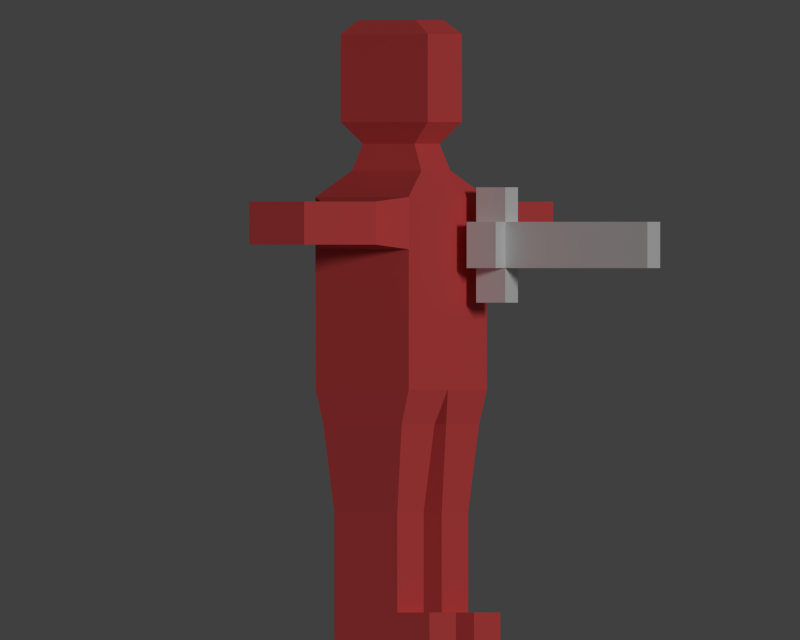 # Source: ukko.blend  (saved by Blender 2.73.0; exported with 4.5.12 LTS)
import bpy
from mathutils import Matrix  # noqa: F401  (used for matrix-valued properties, if any)

bpy.ops.wm.read_factory_settings(use_empty=True)
scene = bpy.context.scene
scene.name = 'Scene'

# ---- collections
col_collection_1 = bpy.data.collections.new('Collection 1'); scene.collection.children.link(col_collection_1)

# ---- materials (node trees are filled in below, after node groups)
mat_redukko = bpy.data.materials.new('RedUkko')
mat_redukko.alpha_threshold = 0.0
mat_redukko.use_transparent_shadow = False
mat_redukko.diffuse_color = (0.8, 0.08693, 0.08693, 1.0)
mat_redukko.roughness = 0.5
mat_redukko.line_color = (0.0, 0.0, 0.0, 1.0)
mat_blueukko = bpy.data.materials.new('BlueUkko')
mat_blueukko.alpha_threshold = 0.0
mat_blueukko.use_transparent_shadow = False
mat_blueukko.diffuse_color = (0.1583, 0.2249, 0.8, 1.0)
mat_blueukko.roughness = 0.5
mat_blueukko.line_color = (0.0, 0.0, 0.0, 1.0)

# ---- material node trees

# ---- world
world_world = bpy.data.worlds.new('World'); scene.world = world_world
world_world.color = (0.05088, 0.05088, 0.05088)
world_world.use_sun_shadow = False
world_world.sun_shadow_jitter_overblur = 0.0
world_world.cycles.sampling_method = 'MANUAL'
world_world.cycles.sample_map_resolution = 256

# ---- cameras
cam_camera = bpy.data.cameras.new('Camera')
cam_camera.type = 'ORTHO'
cam_camera.clip_end = 100.0
cam_camera.lens = 35.0
cam_camera.sensor_width = 32.0
cam_camera.sensor_height = 18.0
cam_camera.ortho_scale = 8.314
cam_camera.dof.focus_distance = 0.0
cam_camera.dof.aperture_fstop = 128.0

# ---- lights
light_lamp = bpy.data.lights.new('Lamp', 'SUN')
light_lamp.transmission_factor = 0.0
light_lamp.cutoff_distance = 30.0
light_lamp.angle = 0.1993
light_lamp.energy = 1.0
light_lamp.shadow_buffer_clip_start = 1.001
light_lamp.shadow_soft_size = 0.1
light_lamp.shadow_cascade_max_distance = 1000.0
light_lamp.cycles.use_multiple_importance_sampling = False

# ---- meshes
me_cube_001 = bpy.data.meshes.new('Cube.001')
me_cube_001.from_pydata([(-0.1634, -0.01171, 0.0), (0.1634, -0.01171, 0.0), (0.1634, -0.01171, 0.2405), (-0.1634, -0.01171, 0.2405), (-0.1634, -1.629, 0.2405), (-0.1634, 0.3179, 0.2405), (0.1634, 0.3179, 0.2173), (0.1634, -1.629, 0.2405), (-0.1634, -1.629, 0.0), (-0.1634, 0.3179, 0.0), (0.1634, 0.3179, 0.0), (0.1634, -1.629, 0.0), (0.1634, -0.01171, 0.5994), (-0.1634, -0.01171, 0.5994), (-0.1634, 0.3179, 0.5994), (0.1634, 0.3179, 0.5994), (-0.408, -0.01171, 0.0), (-0.408, -0.01171, 0.2405), (-0.408, 0.3179, 0.2405), (-0.408, 0.3179, 0.0)], [], [(6, 2, 1, 10), (4, 3, 0, 8), (7, 2, 3, 4), (3, 2, 12, 13), (7, 4, 8, 11), (2, 7, 11, 1), (5, 6, 10, 9), (5, 9, 19, 18), (12, 15, 14, 13), (2, 6, 15, 12), (6, 5, 14, 15), (5, 3, 13, 14), (17, 18, 19, 16), (9, 0, 16, 19), (0, 3, 17, 16), (3, 5, 18, 17)])
me_cube_001.use_remesh_preserve_volume = False
me_cube_001.use_remesh_preserve_attributes = False
me_cube_001.use_mirror_vertex_groups = False
me_cube_001.update()
me_cube = bpy.data.meshes.new('Cube')
me_cube.from_pydata([(1.0, 0.5307, 2.606), (1.0, -0.5307, 2.606), (1.0, 0.5307, 4.606), (1.0, -0.5307, 4.606), (0.0, 0.5307, 2.606), (0.0, -0.5307, 2.606), (0.0, 0.5307, 4.606), (0.0, -0.5307, 4.606), (0.3697, 0.3938, 4.881), (0.3697, -0.3938, 4.881), (0.0, 0.3938, 4.881), (0.0, -0.3938, 4.881), (1.0, 0.5307, 4.062), (1.0, -0.5307, 4.062), (0.0, 0.5307, 4.062), (0.0, -0.5307, 4.062), (0.9896, 0.4458, 2.243), (0.9896, -0.4458, 2.243), (0.1496, 0.4458, 2.243), (0.1496, -0.4458, 2.243), (0.9073, 0.3585, 1.328), (0.9073, -0.3585, 1.328), (0.2318, 0.3585, 1.328), (0.2318, -0.3585, 1.328), (0.9073, 0.3585, 0.2877), (0.9073, -0.3585, 0.2877), (0.2318, 0.3585, 0.2877), (0.2318, -0.3585, 0.2877), (0.9073, 0.3585, -0.01924), (0.9073, -0.3585, -0.01924), (0.2318, 0.3585, -0.01924), (0.2318, -0.3585, -0.01924), (0.9073, -0.7249, 0.2877), (0.2318, -0.7249, 0.2877), (0.9073, -0.7249, -0.01924), (0.2318, -0.7249, -0.01924), (1.347, 0.3125, 4.558), (1.347, -0.3125, 4.558), (1.347, 0.3125, 4.11), (1.347, -0.3125, 4.11), (2.363, 0.3125, 4.558), (2.363, -0.3125, 4.558), (2.363, 0.3125, 4.11), (2.363, -0.3125, 4.11), (3.189, 0.3125, 4.558), (3.189, -0.3125, 4.558), (3.189, 0.3125, 4.11), (3.189, -0.3125, 4.11), (0.3224, 0.2931, 5.159), (0.3224, -0.2931, 5.159), (0.0, 0.2931, 5.159), (0.0, -0.2931, 5.159), (0.4336, 0.4953, 5.385), (0.4336, -0.4953, 5.385), (0.0, 0.4953, 5.385), (0.0, -0.4953, 5.385), (0.4336, 0.4953, 6.3), (0.4336, -0.4953, 6.3), (0.0, 0.4953, 6.3), (0.0, -0.4953, 6.3), (0.3555, 0.3256, 6.445), (0.3555, -0.3256, 6.445), (0.0, 0.3256, 6.445), (0.0, -0.3256, 6.445), (2.218, -0.3125, 4.11), (2.218, 0.3125, 4.11), (2.218, 0.3125, 4.558), (2.218, -0.3125, 4.558), (0.0, -0.5307, 3.329), (1.0, 0.5307, 3.329), (1.0, -0.5307, 3.329), (0.0, 0.5307, 3.329)], [], [(13, 12, 38, 39), (69, 0, 4, 71), (13, 3, 7, 15), (7, 3, 9, 11), (5, 4, 18, 19), (11, 9, 49, 51), (2, 6, 10, 8), (3, 2, 8, 9), (70, 13, 15, 68), (2, 12, 14, 6), (69, 12, 13, 70), (19, 18, 22, 23), (1, 5, 19, 17), (4, 0, 16, 18), (0, 1, 17, 16), (23, 22, 26, 27), (17, 19, 23, 21), (18, 16, 20, 22), (16, 17, 21, 20), (27, 26, 30, 31), (21, 23, 27, 25), (22, 20, 24, 26), (20, 21, 25, 24), (28, 29, 31, 30), (29, 25, 32, 34), (26, 24, 28, 30), (24, 25, 29, 28), (32, 33, 35, 34), (27, 31, 35, 33), (31, 29, 34, 35), (25, 27, 33, 32), (64, 65, 42, 43), (2, 3, 37, 36), (3, 13, 39, 37), (12, 2, 36, 38), (43, 42, 46, 47), (66, 67, 41, 40), (67, 64, 43, 41), (65, 66, 40, 42), (46, 44, 45, 47), (40, 41, 45, 44), (41, 43, 47, 45), (42, 40, 44, 46), (51, 49, 53, 55), (8, 10, 50, 48), (9, 8, 48, 49), (55, 53, 57, 59), (48, 50, 54, 52), (49, 48, 52, 53), (59, 57, 61, 63), (52, 54, 58, 56), (53, 52, 56, 57), (60, 62, 63, 61), (56, 58, 62, 60), (57, 56, 60, 61), (38, 36, 66, 65), (37, 39, 64, 67), (36, 37, 67, 66), (39, 38, 65, 64), (0, 69, 70, 1), (1, 70, 68, 5), (12, 69, 71, 14)])
me_cube.materials.append(mat_redukko)
me_cube.materials.append(mat_blueukko)
me_cube.use_remesh_preserve_volume = False
me_cube.use_remesh_preserve_attributes = False
me_cube.use_mirror_vertex_groups = False
me_cube.update()
arm_armature = bpy.data.armatures.new('Armature')  # bones are not reproduced

# ---- objects
ob_sword = bpy.data.objects.new('Sword', me_cube_001)
ob_armature = bpy.data.objects.new('Armature', arm_armature)
ob_cube = bpy.data.objects.new('Cube', me_cube)
ob_lamp = bpy.data.objects.new('Lamp', light_lamp)
ob_camera = bpy.data.objects.new('Camera', cam_camera)

# ---- transforms, parenting, visibility, modifiers, constraints
ob_sword.location = (0.5656, -0.9926, 4.107)
ob_sword.lineart.crease_threshold = 0.0
_m = ob_sword.modifiers.new('Mirror', 'MIRROR')
_m.use_axis = (False, False, True)
ob_armature.location = (0.0, 0.0, 0.0)
ob_armature.show_in_front = True
ob_armature.lineart.crease_threshold = 0.0
ob_cube.parent = ob_armature
ob_cube.location = (0.0, 0.0, 0.0)
ob_cube.lock_rotations_4d = False
ob_cube.empty_display_type = 'ARROWS'
ob_cube.lineart.crease_threshold = 0.0
_vg = ob_cube.vertex_groups.new(name='Bone')
for _i, _w in zip([0, 4, 5, 18, 69, 71], [0.03049, 0.88, 0.004914, 0.1968, 0.001641, 0.1396]): _vg.add([_i], _w, 'REPLACE')
_vg = ob_cube.vertex_groups.new(name='Bone.001')
for _i, _w in zip([0, 1, 3, 4, 5, 6, 7, 8, 9, 10, 11, 12, 13, 14, 15, 19, 68, 69, 70, 71], [0.0629, 0.0702, 0.0007081, 0.02425, 0.1556, 0.1842, 0.2207, 0.01758, 0.03245, 0.07869, 0.0736, 0.1087, 0.1158, 0.7288, 0.7127, 0.02595, 0.7695, 0.5275, 0.5261, 0.7747]): _vg.add([_i], _w, 'REPLACE')
_vg = ob_cube.vertex_groups.new(name='Bone.002')
for _i, _w in zip([2, 3, 6, 7, 8, 9, 10, 11, 14, 15, 48, 49, 50, 51, 52, 53, 54, 55, 68], [0.08862, 0.09645, 0.6606, 0.613, 0.5546, 0.5831, 0.6944, 0.5937, 0.1434, 0.1461, 0.1516, 0.1606, 0.1746, 0.1668, 0.05125, 0.05841, 0.05592, 0.06212, 0.001499]): _vg.add([_i], _w, 'REPLACE')
_vg = ob_cube.vertex_groups.new(name='Bone.003')
for _i, _w in zip([2, 3, 6, 7, 8, 9, 10, 11, 48, 49, 50, 51, 52, 53, 54, 55, 56, 57, 58, 59, 60, 61, 62, 63], [0.01403, 0.01927, 0.08842, 0.09158, 0.2163, 0.2161, 0.2217, 0.2782, 0.7931, 0.7866, 0.7991, 0.7927, 0.9315, 0.9228, 0.932, 0.9216, 0.9891, 0.9871, 0.99, 0.9864, 0.9921, 0.9905, 0.994, 0.9916]): _vg.add([_i], _w, 'REPLACE')
_vg = ob_cube.vertex_groups.new(name='Bone.L')
for _i, _w in zip([2, 3, 6, 7, 8, 9, 11, 12, 13, 14, 15, 36, 37, 38, 39, 48, 49, 68, 69, 70], [0.6631, 0.6192, 0.04217, 0.04725, 0.1498, 0.1167, 0.02626, 0.669, 0.6456, 0.06204, 0.0669, 0.09806, 0.09547, 0.09098, 0.1096, 0.01804, 0.008986, 0.003551, 0.1688, 0.1661]): _vg.add([_i], _w, 'REPLACE')
_vg = ob_cube.vertex_groups.new(name='Bone.L.001')
for _i, _w in zip([2, 3, 8, 9, 12, 13, 36, 37, 38, 39, 40, 41, 42, 43, 45, 64, 65, 66, 67, 69, 70], [0.187, 0.2149, 0.03525, 0.02905, 0.1627, 0.1722, 0.8675, 0.8664, 0.8752, 0.8456, 0.2371, 0.2569, 0.24, 0.2586, 0.004845, 0.7404, 0.7614, 0.764, 0.7436, 0.03291, 0.0378]): _vg.add([_i], _w, 'REPLACE')
_vg = ob_cube.vertex_groups.new(name='Bone.L.002')
for _i, _w in zip([40, 41, 42, 43, 44, 45, 46, 47, 64, 65, 66, 67], [0.7608, 0.7404, 0.7579, 0.7384, 0.9802, 0.9723, 0.9768, 0.9756, 0.251, 0.2321, 0.2294, 0.2488]): _vg.add([_i], _w, 'REPLACE')
_vg = ob_cube.vertex_groups.new(name='Bone.R')
_vg = ob_cube.vertex_groups.new(name='Bone.R.001')
_vg = ob_cube.vertex_groups.new(name='Bone.R.002')
_vg = ob_cube.vertex_groups.new(name='Bone2.L')
for _i, _w in zip([0, 1, 4, 5, 15, 16, 17, 18, 19, 22, 23, 68, 69, 70], [0.3669, 0.3954, 0.06257, 0.7199, 0.002323, 0.1494, 0.1541, 0.6376, 0.768, 0.02978, 0.05013, 0.1351, 0.09726, 0.1166]): _vg.add([_i], _w, 'REPLACE')
_vg = ob_cube.vertex_groups.new(name='Bone2.L.001')
for _i, _w in zip([0, 1, 5, 16, 17, 18, 19, 20, 21, 22, 23, 24, 25, 26, 27, 68, 69, 70], [0.5034, 0.5022, 0.08093, 0.8115, 0.8111, 0.1475, 0.1632, 0.9423, 0.9352, 0.8993, 0.8908, 0.05409, 0.01588, 0.05856, 0.03196, 0.002332, 0.129, 0.1314]): _vg.add([_i], _w, 'REPLACE')
_vg = ob_cube.vertex_groups.new(name='Bone2.L.002')
for _i, _w in zip([20, 22, 24, 25, 26, 27, 28, 29, 30, 31], [0.01652, 0.02319, 0.7957, 0.02862, 0.7748, 0.05067, 0.5353, 0.02252, 0.5338, 0.05168]): _vg.add([_i], _w, 'REPLACE')
_vg = ob_cube.vertex_groups.new(name='Bone2.L.003')
for _i, _w in zip([21, 23, 24, 25, 26, 27, 28, 29, 30, 31, 32, 33, 34, 35], [0.03726, 0.04492, 0.1492, 0.9271, 0.1635, 0.9059, 0.4516, 0.9578, 0.4507, 0.9382, 0.9811, 0.9717, 0.986, 0.978]): _vg.add([_i], _w, 'REPLACE')
_vg = ob_cube.vertex_groups.new(name='Bone2.R')
_vg = ob_cube.vertex_groups.new(name='Bone2.R.001')
_vg = ob_cube.vertex_groups.new(name='Bone2.R.002')
_vg = ob_cube.vertex_groups.new(name='Bone2.R.003')
_m = ob_cube.modifiers.new('Mirror', 'MIRROR')
_m.use_clip = True
_m = ob_cube.modifiers.new('Armature', 'ARMATURE')
_m.object = ob_armature
_m.use_deform_preserve_volume = True
ob_lamp.location = (-2.268, -4.143, 6.93)
ob_lamp.rotation_euler = (1.324, -0.3391, -0.3825)
ob_lamp.lock_rotations_4d = False
ob_lamp.empty_display_type = 'ARROWS'
ob_lamp.color = (0.0, 0.0, 0.0, 0.0)
ob_lamp.lineart.crease_threshold = 0.0
ob_camera.location = (-9.646, -4.269, 3.325)
ob_camera.rotation_euler = (1.571, 7.55e-08, -1.153)
ob_camera.lock_rotations_4d = False
ob_camera.empty_display_type = 'ARROWS'
ob_camera.color = (0.0, 0.0, 0.0, 0.0)
ob_camera.display_type = 'WIRE'
ob_camera.lineart.crease_threshold = 0.0

# ---- collection membership
col_collection_1.objects.link(ob_sword)
col_collection_1.objects.link(ob_armature)
col_collection_1.objects.link(ob_cube)
col_collection_1.objects.link(ob_lamp)
col_collection_1.objects.link(ob_camera)

# ---- scene / render settings (as saved in the file)
scene.camera = ob_camera
scene.frame_start = 1; scene.frame_end = 5; scene.frame_set(1)
scene.render.engine = 'BLENDER_EEVEE_NEXT'
scene.render.resolution_x = 40
scene.render.resolution_y = 32
scene.render.dither_intensity = 0.0
scene.render.film_transparent = True
scene.render.line_thickness = 0.05
scene.cycles.use_denoising = False
scene.cycles.samples = 10
scene.cycles.sampling_pattern = 'TABULATED_SOBOL'
scene.cycles.light_sampling_threshold = 0.0
scene.cycles.use_adaptive_sampling = False
scene.cycles.use_light_tree = False
scene.cycles.blur_glossy = 0.0
scene.cycles.pixel_filter_type = 'GAUSSIAN'
scene.cycles.sample_clamp_indirect = 0.0
scene.view_settings.view_transform = 'Standard'
bpy.context.view_layer.update()
